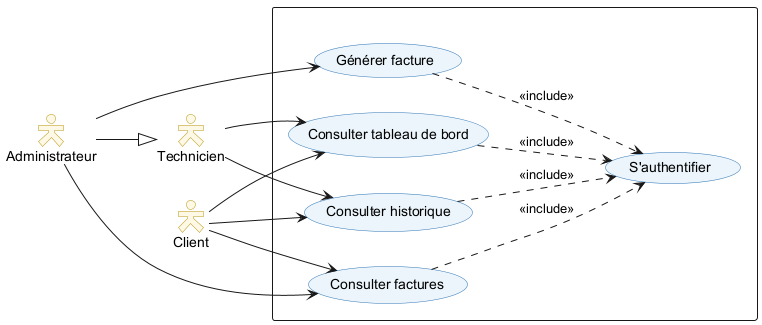

The diagram above was rendered by PlantUML. Its source (embedded in the PNG):
@startuml 18_sprint3_use_case
left to right direction
skinparam packageStyle rectangle
skinparam actorStyle Hollow
skinparam usecase {
  BackgroundColor #EBF5FB
  BorderColor #2E74B5
}
skinparam actor {
  BackgroundColor #FEF9E7
  BorderColor #B7950B
}

actor "Administrateur" as Admin
actor "Technicien"     as Tech
actor "Client"         as Cli

Admin --|> Tech

rectangle " " {
  usecase "S'authentifier"           as UC_AUTH
  usecase "Générer facture"          as UC_INVOICE
  usecase "Consulter factures"       as UC_VIEW_INV
  usecase "Consulter historique"     as UC_HISTORY
  usecase "Consulter tableau de bord" as UC_DASH
}

Admin --> UC_INVOICE
Admin --> UC_VIEW_INV
Cli   --> UC_VIEW_INV
Tech  --> UC_HISTORY
Cli   --> UC_HISTORY
Tech  --> UC_DASH
Cli   --> UC_DASH

UC_INVOICE   ..> UC_AUTH : <<include>>
UC_VIEW_INV  ..> UC_AUTH : <<include>>
UC_HISTORY   ..> UC_AUTH : <<include>>
UC_DASH      ..> UC_AUTH : <<include>>

@enduml